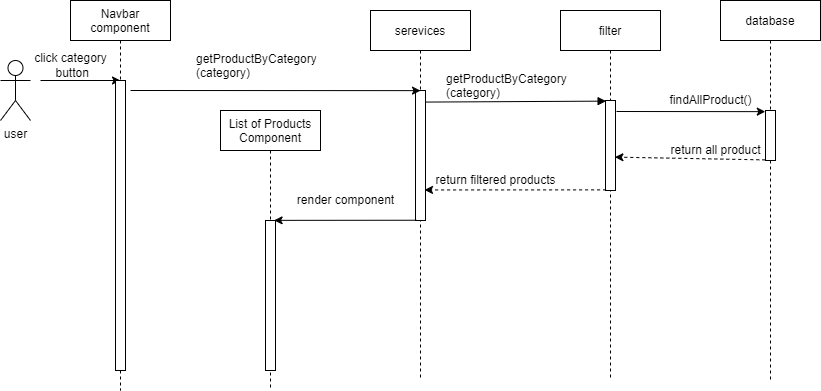

The diagram above was exported from draw.io. Its source (the exported page's mxGraphModel, read from the mxfile embedded in the PNG):
<mxGraphModel dx="1038" dy="547" grid="1" gridSize="10" guides="1" tooltips="1" connect="1" arrows="1" fold="1" page="1" pageScale="1" pageWidth="850" pageHeight="1100" math="0" shadow="0">
  <root>
    <mxCell id="0" />
    <mxCell id="1" parent="0" />
    <mxCell id="3nuBFxr9cyL0pnOWT2aG-1" value="serevices" style="shape=umlLifeline;perimeter=lifelinePerimeter;container=1;collapsible=0;recursiveResize=0;rounded=0;shadow=0;strokeWidth=1;" parent="1" vertex="1">
      <mxGeometry x="380" y="110" width="100" height="370" as="geometry" />
    </mxCell>
    <mxCell id="3nuBFxr9cyL0pnOWT2aG-2" value="" style="points=[];perimeter=orthogonalPerimeter;rounded=0;shadow=0;strokeWidth=1;" parent="3nuBFxr9cyL0pnOWT2aG-1" vertex="1">
      <mxGeometry x="45" y="80" width="10" height="130" as="geometry" />
    </mxCell>
    <mxCell id="3nuBFxr9cyL0pnOWT2aG-5" value="filter" style="shape=umlLifeline;perimeter=lifelinePerimeter;container=1;collapsible=0;recursiveResize=0;rounded=0;shadow=0;strokeWidth=1;" parent="1" vertex="1">
      <mxGeometry x="570" y="110" width="100" height="370" as="geometry" />
    </mxCell>
    <mxCell id="3nuBFxr9cyL0pnOWT2aG-6" value="" style="points=[];perimeter=orthogonalPerimeter;rounded=0;shadow=0;strokeWidth=1;" parent="3nuBFxr9cyL0pnOWT2aG-5" vertex="1">
      <mxGeometry x="45" y="90" width="10" height="90" as="geometry" />
    </mxCell>
    <mxCell id="3nuBFxr9cyL0pnOWT2aG-8" value="" style="verticalAlign=bottom;endArrow=block;shadow=0;strokeWidth=1;exitX=0.98;exitY=0.089;exitDx=0;exitDy=0;exitPerimeter=0;entryX=0.06;entryY=0.007;entryDx=0;entryDy=0;entryPerimeter=0;" parent="1" source="3nuBFxr9cyL0pnOWT2aG-2" target="3nuBFxr9cyL0pnOWT2aG-6" edge="1">
      <mxGeometry relative="1" as="geometry">
        <mxPoint x="440" y="206" as="sourcePoint" />
        <mxPoint x="610" y="202" as="targetPoint" />
      </mxGeometry>
    </mxCell>
    <mxCell id="W603Jkb8whcdyrgQynYE-1" value="database" style="shape=umlLifeline;perimeter=lifelinePerimeter;container=1;collapsible=0;recursiveResize=0;rounded=0;shadow=0;strokeWidth=1;" vertex="1" parent="1">
      <mxGeometry x="730" y="100" width="100" height="380" as="geometry" />
    </mxCell>
    <mxCell id="W603Jkb8whcdyrgQynYE-2" value="" style="points=[];perimeter=orthogonalPerimeter;rounded=0;shadow=0;strokeWidth=1;" vertex="1" parent="W603Jkb8whcdyrgQynYE-1">
      <mxGeometry x="45" y="110" width="10" height="50" as="geometry" />
    </mxCell>
    <mxCell id="W603Jkb8whcdyrgQynYE-7" value="user" style="shape=umlActor;verticalLabelPosition=bottom;verticalAlign=top;html=1;outlineConnect=0;" vertex="1" parent="1">
      <mxGeometry x="10" y="160" width="30" height="60" as="geometry" />
    </mxCell>
    <mxCell id="W603Jkb8whcdyrgQynYE-8" value="" style="endArrow=classic;html=1;rounded=0;" edge="1" parent="1">
      <mxGeometry width="50" height="50" relative="1" as="geometry">
        <mxPoint x="50" y="180" as="sourcePoint" />
        <mxPoint x="130" y="180" as="targetPoint" />
      </mxGeometry>
    </mxCell>
    <mxCell id="W603Jkb8whcdyrgQynYE-15" value="getProductByCategory&#10;(category)" style="text;strokeColor=none;fillColor=none;align=left;verticalAlign=middle;spacingLeft=4;spacingRight=4;overflow=hidden;points=[[0,0.5],[1,0.5]];portConstraint=eastwest;rotatable=0;" vertex="1" parent="1">
      <mxGeometry x="450" y="170" width="160" height="30" as="geometry" />
    </mxCell>
    <mxCell id="W603Jkb8whcdyrgQynYE-19" value="" style="endArrow=classic;html=1;rounded=0;entryX=-0.02;entryY=0.023;entryDx=0;entryDy=0;entryPerimeter=0;" edge="1" parent="1" target="W603Jkb8whcdyrgQynYE-2">
      <mxGeometry width="50" height="50" relative="1" as="geometry">
        <mxPoint x="626" y="211" as="sourcePoint" />
        <mxPoint x="820" y="213" as="targetPoint" />
      </mxGeometry>
    </mxCell>
    <mxCell id="W603Jkb8whcdyrgQynYE-20" value="findAllProduct()" style="text;html=1;align=center;verticalAlign=middle;resizable=0;points=[];autosize=1;strokeColor=none;fillColor=none;" vertex="1" parent="1">
      <mxGeometry x="670" y="190" width="100" height="20" as="geometry" />
    </mxCell>
    <mxCell id="W603Jkb8whcdyrgQynYE-23" value="" style="endArrow=classic;html=1;rounded=0;dashed=1;exitX=-0.02;exitY=0.988;exitDx=0;exitDy=0;exitPerimeter=0;entryX=0.94;entryY=0.629;entryDx=0;entryDy=0;entryPerimeter=0;" edge="1" parent="1" source="W603Jkb8whcdyrgQynYE-2" target="3nuBFxr9cyL0pnOWT2aG-6">
      <mxGeometry width="50" height="50" relative="1" as="geometry">
        <mxPoint x="820" y="260" as="sourcePoint" />
        <mxPoint x="630" y="259" as="targetPoint" />
      </mxGeometry>
    </mxCell>
    <mxCell id="W603Jkb8whcdyrgQynYE-24" value="return all product" style="text;html=1;align=center;verticalAlign=middle;resizable=0;points=[];autosize=1;strokeColor=none;fillColor=none;" vertex="1" parent="1">
      <mxGeometry x="670" y="240" width="110" height="20" as="geometry" />
    </mxCell>
    <mxCell id="W603Jkb8whcdyrgQynYE-27" value="" style="endArrow=classic;html=1;rounded=0;dashed=1;exitX=0.06;exitY=0.993;exitDx=0;exitDy=0;exitPerimeter=0;entryX=0.9;entryY=0.765;entryDx=0;entryDy=0;entryPerimeter=0;" edge="1" parent="1" source="3nuBFxr9cyL0pnOWT2aG-6" target="3nuBFxr9cyL0pnOWT2aG-2">
      <mxGeometry width="50" height="50" relative="1" as="geometry">
        <mxPoint x="610" y="273" as="sourcePoint" />
        <mxPoint x="440" y="289" as="targetPoint" />
      </mxGeometry>
    </mxCell>
    <mxCell id="W603Jkb8whcdyrgQynYE-28" value="return filtered products" style="text;html=1;align=center;verticalAlign=middle;resizable=0;points=[];autosize=1;strokeColor=none;fillColor=none;" vertex="1" parent="1">
      <mxGeometry x="435" y="270" width="140" height="20" as="geometry" />
    </mxCell>
    <mxCell id="W603Jkb8whcdyrgQynYE-35" value="Navbar &#10;component" style="shape=umlLifeline;perimeter=lifelinePerimeter;container=1;collapsible=0;recursiveResize=0;rounded=0;shadow=0;strokeWidth=1;" vertex="1" parent="1">
      <mxGeometry x="80" y="100" width="100" height="390" as="geometry" />
    </mxCell>
    <mxCell id="W603Jkb8whcdyrgQynYE-36" value="" style="points=[];perimeter=orthogonalPerimeter;rounded=0;shadow=0;strokeWidth=1;" vertex="1" parent="W603Jkb8whcdyrgQynYE-35">
      <mxGeometry x="45" y="80" width="10" height="290" as="geometry" />
    </mxCell>
    <mxCell id="W603Jkb8whcdyrgQynYE-11" value="click category&lt;br&gt;&amp;nbsp;button" style="text;html=1;align=center;verticalAlign=middle;resizable=0;points=[];autosize=1;strokeColor=none;fillColor=none;" vertex="1" parent="W603Jkb8whcdyrgQynYE-35">
      <mxGeometry x="-45" y="50" width="90" height="30" as="geometry" />
    </mxCell>
    <mxCell id="W603Jkb8whcdyrgQynYE-38" value="" style="endArrow=classic;html=1;rounded=0;entryX=0.5;entryY=0.001;entryDx=0;entryDy=0;entryPerimeter=0;" edge="1" parent="1" target="3nuBFxr9cyL0pnOWT2aG-2">
      <mxGeometry width="50" height="50" relative="1" as="geometry">
        <mxPoint x="140" y="190" as="sourcePoint" />
        <mxPoint x="450" y="240" as="targetPoint" />
      </mxGeometry>
    </mxCell>
    <mxCell id="W603Jkb8whcdyrgQynYE-41" value="getProductByCategory&#10;(category)" style="text;strokeColor=none;fillColor=none;align=left;verticalAlign=middle;spacingLeft=4;spacingRight=4;overflow=hidden;points=[[0,0.5],[1,0.5]];portConstraint=eastwest;rotatable=0;" vertex="1" parent="1">
      <mxGeometry x="200" y="150" width="130" height="30" as="geometry" />
    </mxCell>
    <mxCell id="W603Jkb8whcdyrgQynYE-43" value="List of Products &#10;Component" style="shape=umlLifeline;perimeter=lifelinePerimeter;container=1;collapsible=0;recursiveResize=0;rounded=0;shadow=0;strokeWidth=1;" vertex="1" parent="1">
      <mxGeometry x="230" y="210" width="100" height="280" as="geometry" />
    </mxCell>
    <mxCell id="W603Jkb8whcdyrgQynYE-44" value="" style="points=[];perimeter=orthogonalPerimeter;rounded=0;shadow=0;strokeWidth=1;" vertex="1" parent="W603Jkb8whcdyrgQynYE-43">
      <mxGeometry x="45" y="110" width="10" height="150" as="geometry" />
    </mxCell>
    <mxCell id="W603Jkb8whcdyrgQynYE-45" value="" style="endArrow=classic;html=1;rounded=0;exitX=0.1;exitY=0.998;exitDx=0;exitDy=0;exitPerimeter=0;entryX=0.86;entryY=-0.001;entryDx=0;entryDy=0;entryPerimeter=0;" edge="1" parent="1" source="3nuBFxr9cyL0pnOWT2aG-2" target="W603Jkb8whcdyrgQynYE-44">
      <mxGeometry width="50" height="50" relative="1" as="geometry">
        <mxPoint x="420" y="320" as="sourcePoint" />
        <mxPoint x="290" y="320" as="targetPoint" />
      </mxGeometry>
    </mxCell>
    <mxCell id="W603Jkb8whcdyrgQynYE-46" value="render component" style="text;html=1;align=center;verticalAlign=middle;resizable=0;points=[];autosize=1;strokeColor=none;fillColor=none;" vertex="1" parent="1">
      <mxGeometry x="300" y="290" width="110" height="20" as="geometry" />
    </mxCell>
  </root>
</mxGraphModel>